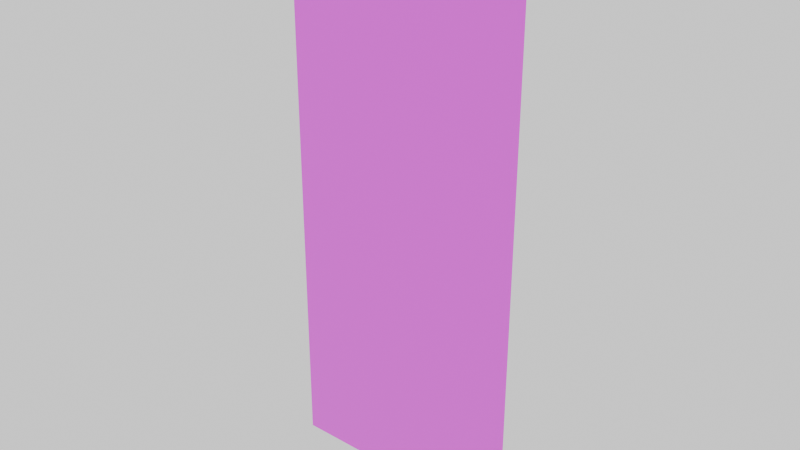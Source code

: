 # Source: part_1x1_wall.blend  (saved by Blender 4.4.32; exported with 4.5.12 LTS)
import bpy
from mathutils import Matrix  # noqa: F401  (used for matrix-valued properties, if any)

bpy.ops.wm.read_factory_settings(use_empty=True)
scene = bpy.context.scene
scene.name = 'Scene'

# ---- collections
col_collection = bpy.data.collections.new('Collection'); scene.collection.children.link(col_collection)

# ---- images (referenced by path relative to the original .blend; pixels are not part of the script)
import os
ASSET_DIR = os.environ.get("B2B_ASSET_DIR", "")  # directory of the original .blend (textures are referenced by path, not embedded)
HERE = os.path.dirname(os.path.abspath(__file__))  # packed textures are extracted next to this script under _unpacked/

def load_image(name, relpath, width, height, colorspace="sRGB"):
    """Load a texture the original file referenced (path relative to the .blend, or extracted next to this script)."""
    p = next((c for c in (os.path.join(HERE, relpath), os.path.join(ASSET_DIR, relpath)) if relpath and os.path.exists(c)), "")
    if p:
        img = bpy.data.images.load(p, check_existing=True)
        img.name = name
    else:  # same state as the original file: an image datablock whose file is absent (Cycles renders it pink)
        img = bpy.data.images.new(name, width, height)
        img.source = "FILE"
        img.filepath = "//" + (relpath or name)
    img.colorspace_settings.name = colorspace
    return img
img_wallpaper_pattern_png = load_image('wallpaper_pattern.png', 'wallpaper_pattern.png', 1024, 1024, 'sRGB')

# ---- materials (node trees are filled in below, after node groups)
mat_lvl_0_wall = bpy.data.materials.new('lvl_0_wall')

# ---- material node trees
mat_lvl_0_wall.use_nodes = True; mat_lvl_0_wall.node_tree.nodes.clear()
_N = mat_lvl_0_wall.node_tree.nodes; _L = mat_lvl_0_wall.node_tree.links
n0 = _N.new('ShaderNodeOutputMaterial'); n0.name = 'Material Output'; n0.location = (610, 230)
n1 = _N.new('ShaderNodeBsdfPrincipled'); n1.name = 'Principled BSDF'; n1.location = (311, 202)
n2 = _N.new('ShaderNodeMix'); n2.name = 'Mix'; n2.location = (111, 216)
n2.data_type = 'RGBA'
n3 = _N.new('ShaderNodeTexImage'); n3.name = 'Image Texture'; n3.location = (-307, 21)
n3.image = img_wallpaper_pattern_png
n4 = _N.new('ShaderNodeRGB'); n4.name = 'RGB'; n4.location = (-236, 324)
n4.outputs[0].default_value = (0.4998, 0.4372, 0.02303, 1.0)
_L.new(n1.outputs[0], n0.inputs[0])
_L.new(n2.outputs[2], n1.inputs[0])
_L.new(n3.outputs[0], n2.inputs[7])
_L.new(n3.outputs[1], n2.inputs[0])
_L.new(n4.outputs[0], n2.inputs[6])
n0.is_active_output = True

# ---- world
world_world = bpy.data.worlds.new('World'); scene.world = world_world
world_world.use_nodes = True; world_world.node_tree.nodes.clear()
_N = world_world.node_tree.nodes; _L = world_world.node_tree.links
n0 = _N.new('ShaderNodeOutputWorld'); n0.name = 'World Output'; n0.location = (300, 300)
n1 = _N.new('ShaderNodeBackground'); n1.name = 'Background'; n1.location = (10, 300)
n1.inputs[0].default_value = (1.0, 1.0, 1.0, 1.0)
_L.new(n1.outputs[0], n0.inputs[0])
n0.is_active_output = True
world_world.color = (0.05088, 0.05088, 0.05088)
world_world.sun_shadow_jitter_overblur = 0.0

# ---- meshes
me_cube_001 = bpy.data.meshes.new('Cube.001')
me_cube_001.from_pydata([(-0.5, -1.788e-07, 2.307), (-0.5, -1.788e-07, 0.0), (0.5, 1.788e-07, 0.0), (0.5, 1.788e-07, 2.307)], [], [(1, 0, 3, 2)])
_uv = me_cube_001.uv_layers.new(name='UVMap')
_uv.uv.foreach_set('vector', [-0.828, 2.265, -0.828, -1.265, 1.668, -1.265, 1.668, 2.265])
me_cube_001.materials.append(mat_lvl_0_wall)
me_cube_001.use_mirror_vertex_groups = False
me_cube_001.update()

# ---- objects
ob_cube_001 = bpy.data.objects.new('Cube.001', me_cube_001)

# ---- transforms, parenting, visibility, modifiers, constraints
ob_cube_001.location = (0.0, 0.0, 0.0)
ob_cube_001.lock_rotations_4d = False
ob_cube_001.empty_display_type = 'ARROWS'
ob_cube_001.lineart.crease_threshold = 0.0

# ---- collection membership
col_collection.objects.link(ob_cube_001)

# ---- scene / render settings (as saved in the file)
scene.frame_start = 1; scene.frame_end = 250; scene.frame_set(1)
scene.render.engine = 'BLENDER_EEVEE_NEXT'
bpy.context.view_layer.update()

# ---- added for rendering (the .blend has no active camera): camera
cam_auto = bpy.data.cameras.new('AutoCamera')
cam_auto.lens = 50.0
cam_auto.sensor_width = 36.0
cam_auto.clip_end = 1000.0
ob_auto_camera = bpy.data.objects.new('AutoCamera', cam_auto)
scene.collection.objects.link(ob_auto_camera)
ob_auto_camera.location = (2.32636, -2.79163, 3.01456)
ob_auto_camera.rotation_euler = (1.09748, -7.21219e-08, 0.694738)
scene.camera = ob_auto_camera
bpy.context.view_layer.update()
